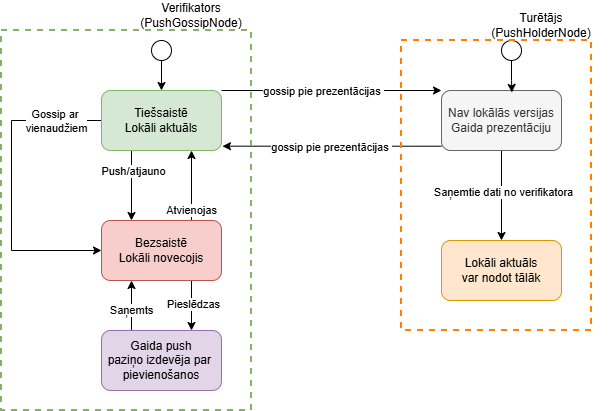

The diagram above was exported from draw.io. Its source (the exported page's mxGraphModel, read from the mxfile embedded in the PNG):
<mxGraphModel dx="782" dy="974" grid="1" gridSize="10" guides="1" tooltips="1" connect="1" arrows="1" fold="1" page="1" pageScale="1" pageWidth="850" pageHeight="1100" math="0" shadow="0">
  <root>
    <mxCell id="0" />
    <mxCell id="1" parent="0" />
    <mxCell id="vpOl26r9V25iErKZRTA8-11" edge="1" parent="1" source="vpOl26r9V25iErKZRTA8-1" style="edgeStyle=orthogonalEdgeStyle;rounded=0;orthogonalLoop=1;jettySize=auto;html=1;exitX=0.75;exitY=0;exitDx=0;exitDy=0;entryX=0.75;entryY=1;entryDx=0;entryDy=0;" target="vpOl26r9V25iErKZRTA8-3">
      <mxGeometry relative="1" as="geometry" />
    </mxCell>
    <mxCell id="vpOl26r9V25iErKZRTA8-25" connectable="0" parent="vpOl26r9V25iErKZRTA8-11" style="edgeLabel;html=1;align=center;verticalAlign=middle;resizable=0;points=[];" value="Atvienojas" vertex="1">
      <mxGeometry relative="1" x="-0.0394" y="1" as="geometry">
        <mxPoint y="23" as="offset" />
      </mxGeometry>
    </mxCell>
    <mxCell id="vpOl26r9V25iErKZRTA8-12" edge="1" parent="1" source="vpOl26r9V25iErKZRTA8-1" style="edgeStyle=orthogonalEdgeStyle;rounded=0;orthogonalLoop=1;jettySize=auto;html=1;exitX=0.75;exitY=1;exitDx=0;exitDy=0;entryX=0.75;entryY=0;entryDx=0;entryDy=0;" target="vpOl26r9V25iErKZRTA8-2">
      <mxGeometry relative="1" as="geometry" />
    </mxCell>
    <mxCell id="vpOl26r9V25iErKZRTA8-22" connectable="0" parent="vpOl26r9V25iErKZRTA8-12" style="edgeLabel;html=1;align=center;verticalAlign=middle;resizable=0;points=[];" value="Pieslēdzas" vertex="1">
      <mxGeometry relative="1" x="-0.0634" y="1" as="geometry">
        <mxPoint as="offset" />
      </mxGeometry>
    </mxCell>
    <mxCell id="vpOl26r9V25iErKZRTA8-1" parent="1" style="rounded=1;whiteSpace=wrap;html=1;fillColor=#f8cecc;strokeColor=#b85450;" value="Bezsaistē&lt;div&gt;Lokāli novecojis&lt;/div&gt;" vertex="1">
      <mxGeometry height="60" width="120" x="110" y="250" as="geometry" />
    </mxCell>
    <mxCell id="vpOl26r9V25iErKZRTA8-13" edge="1" parent="1" source="vpOl26r9V25iErKZRTA8-2" style="edgeStyle=orthogonalEdgeStyle;rounded=0;orthogonalLoop=1;jettySize=auto;html=1;exitX=0.25;exitY=0;exitDx=0;exitDy=0;entryX=0.25;entryY=1;entryDx=0;entryDy=0;" target="vpOl26r9V25iErKZRTA8-1">
      <mxGeometry relative="1" as="geometry" />
    </mxCell>
    <mxCell id="vpOl26r9V25iErKZRTA8-23" connectable="0" parent="vpOl26r9V25iErKZRTA8-13" style="edgeLabel;html=1;align=center;verticalAlign=middle;resizable=0;points=[];" value="Saņemts" vertex="1">
      <mxGeometry relative="1" x="-0.178" y="1" as="geometry">
        <mxPoint as="offset" />
      </mxGeometry>
    </mxCell>
    <mxCell id="vpOl26r9V25iErKZRTA8-2" parent="1" style="rounded=1;whiteSpace=wrap;html=1;fillColor=#e1d5e7;strokeColor=#9673a6;" value="Gaida push&lt;div&gt;paziņo izdevēja par&amp;nbsp;&lt;/div&gt;&lt;div&gt;pievienošanos&lt;/div&gt;" vertex="1">
      <mxGeometry height="60" width="120" x="110" y="360" as="geometry" />
    </mxCell>
    <mxCell id="vpOl26r9V25iErKZRTA8-7" edge="1" parent="1" source="vpOl26r9V25iErKZRTA8-3" style="edgeStyle=orthogonalEdgeStyle;rounded=0;orthogonalLoop=1;jettySize=auto;html=1;exitX=1;exitY=0;exitDx=0;exitDy=0;entryX=0;entryY=0;entryDx=0;entryDy=0;" target="vpOl26r9V25iErKZRTA8-5">
      <mxGeometry relative="1" as="geometry">
        <Array as="points">
          <mxPoint x="340" y="120" />
          <mxPoint x="340" y="120" />
        </Array>
      </mxGeometry>
    </mxCell>
    <mxCell id="vpOl26r9V25iErKZRTA8-27" connectable="0" parent="vpOl26r9V25iErKZRTA8-7" style="edgeLabel;html=1;align=center;verticalAlign=middle;resizable=0;points=[];" value="gossip pie prezentācijas&amp;nbsp;" vertex="1">
      <mxGeometry relative="1" x="-0.6854" y="-1" as="geometry">
        <mxPoint x="66" y="-1" as="offset" />
      </mxGeometry>
    </mxCell>
    <mxCell id="vpOl26r9V25iErKZRTA8-10" edge="1" parent="1" source="vpOl26r9V25iErKZRTA8-3" style="edgeStyle=orthogonalEdgeStyle;rounded=0;orthogonalLoop=1;jettySize=auto;html=1;exitX=0.25;exitY=1;exitDx=0;exitDy=0;entryX=0.25;entryY=0;entryDx=0;entryDy=0;" target="vpOl26r9V25iErKZRTA8-1">
      <mxGeometry relative="1" as="geometry" />
    </mxCell>
    <mxCell id="vpOl26r9V25iErKZRTA8-24" connectable="0" parent="vpOl26r9V25iErKZRTA8-10" style="edgeLabel;html=1;align=center;verticalAlign=middle;resizable=0;points=[];" value="Push/atjauno" vertex="1">
      <mxGeometry relative="1" x="-0.0066" y="1" as="geometry">
        <mxPoint y="-15" as="offset" />
      </mxGeometry>
    </mxCell>
    <mxCell id="vpOl26r9V25iErKZRTA8-14" edge="1" parent="1" source="vpOl26r9V25iErKZRTA8-3" style="edgeStyle=orthogonalEdgeStyle;rounded=0;orthogonalLoop=1;jettySize=auto;html=1;entryX=0;entryY=0.5;entryDx=0;entryDy=0;" target="vpOl26r9V25iErKZRTA8-1">
      <mxGeometry relative="1" as="geometry">
        <Array as="points">
          <mxPoint x="20" y="150" />
          <mxPoint x="20" y="280" />
        </Array>
      </mxGeometry>
    </mxCell>
    <mxCell id="vpOl26r9V25iErKZRTA8-26" connectable="0" parent="vpOl26r9V25iErKZRTA8-14" style="edgeLabel;html=1;align=center;verticalAlign=middle;resizable=0;points=[];" value="Gossip ar&amp;nbsp;&lt;div&gt;vienaudžiem&lt;/div&gt;" vertex="1">
      <mxGeometry relative="1" x="-0.5757" y="-2" as="geometry">
        <mxPoint x="20" y="2" as="offset" />
      </mxGeometry>
    </mxCell>
    <mxCell id="vpOl26r9V25iErKZRTA8-3" parent="1" style="rounded=1;whiteSpace=wrap;html=1;fillColor=#d5e8d4;strokeColor=#82b366;" value="Tiešsaistē&lt;div&gt;Lokāli aktuāls&lt;/div&gt;" vertex="1">
      <mxGeometry height="60" width="120" x="110" y="120" as="geometry" />
    </mxCell>
    <mxCell id="vpOl26r9V25iErKZRTA8-4" parent="1" style="rounded=1;whiteSpace=wrap;html=1;fillColor=#ffe6cc;strokeColor=#d79b00;" value="Lokāli aktuāls&lt;div&gt;var nodot tālāk&lt;/div&gt;" vertex="1">
      <mxGeometry height="60" width="120" x="450" y="270" as="geometry" />
    </mxCell>
    <mxCell id="vpOl26r9V25iErKZRTA8-9" edge="1" parent="1" source="vpOl26r9V25iErKZRTA8-5" style="edgeStyle=orthogonalEdgeStyle;rounded=0;orthogonalLoop=1;jettySize=auto;html=1;entryX=0.5;entryY=0;entryDx=0;entryDy=0;" target="vpOl26r9V25iErKZRTA8-4">
      <mxGeometry relative="1" as="geometry" />
    </mxCell>
    <mxCell id="vpOl26r9V25iErKZRTA8-29" connectable="0" parent="vpOl26r9V25iErKZRTA8-9" style="edgeLabel;html=1;align=center;verticalAlign=middle;resizable=0;points=[];" value="Saņemtie dati no verifikatora" vertex="1">
      <mxGeometry relative="1" x="-0.0985" y="1" as="geometry">
        <mxPoint as="offset" />
      </mxGeometry>
    </mxCell>
    <mxCell id="vpOl26r9V25iErKZRTA8-5" parent="1" style="rounded=1;whiteSpace=wrap;html=1;fillColor=#f5f5f5;fontColor=#333333;strokeColor=#666666;" value="Nav lokālās versijas&lt;div&gt;Gaida prezentāciju&lt;/div&gt;" vertex="1">
      <mxGeometry height="60" width="120" x="450" y="120" as="geometry" />
    </mxCell>
    <mxCell id="vpOl26r9V25iErKZRTA8-8" edge="1" parent="1" source="vpOl26r9V25iErKZRTA8-5" style="edgeStyle=orthogonalEdgeStyle;rounded=0;orthogonalLoop=1;jettySize=auto;html=1;entryX=1.008;entryY=0.928;entryDx=0;entryDy=0;entryPerimeter=0;" target="vpOl26r9V25iErKZRTA8-3">
      <mxGeometry relative="1" as="geometry">
        <Array as="points">
          <mxPoint x="340" y="176" />
        </Array>
      </mxGeometry>
    </mxCell>
    <mxCell id="vpOl26r9V25iErKZRTA8-28" connectable="0" parent="vpOl26r9V25iErKZRTA8-8" style="edgeLabel;html=1;align=center;verticalAlign=middle;resizable=0;points=[];" value="gossip pie prezentācijas&amp;nbsp;" vertex="1">
      <mxGeometry relative="1" x="0.152" y="1" as="geometry">
        <mxPoint x="16" as="offset" />
      </mxGeometry>
    </mxCell>
    <mxCell id="vpOl26r9V25iErKZRTA8-18" edge="1" parent="1" source="vpOl26r9V25iErKZRTA8-16" style="edgeStyle=orthogonalEdgeStyle;rounded=0;orthogonalLoop=1;jettySize=auto;html=1;" target="vpOl26r9V25iErKZRTA8-3">
      <mxGeometry relative="1" as="geometry" />
    </mxCell>
    <mxCell id="vpOl26r9V25iErKZRTA8-16" parent="1" style="ellipse;whiteSpace=wrap;html=1;aspect=fixed;" value="" vertex="1">
      <mxGeometry height="20" width="20" x="160" y="70" as="geometry" />
    </mxCell>
    <mxCell id="vpOl26r9V25iErKZRTA8-17" parent="1" style="ellipse;whiteSpace=wrap;html=1;aspect=fixed;" value="" vertex="1">
      <mxGeometry height="20" width="20" x="510" y="70" as="geometry" />
    </mxCell>
    <mxCell id="vpOl26r9V25iErKZRTA8-19" edge="1" parent="1" source="vpOl26r9V25iErKZRTA8-17" style="edgeStyle=orthogonalEdgeStyle;rounded=0;orthogonalLoop=1;jettySize=auto;html=1;entryX=0.587;entryY=0.032;entryDx=0;entryDy=0;entryPerimeter=0;" target="vpOl26r9V25iErKZRTA8-5">
      <mxGeometry relative="1" as="geometry" />
    </mxCell>
    <mxCell id="vpOl26r9V25iErKZRTA8-20" parent="1" style="text;html=1;whiteSpace=wrap;strokeColor=none;fillColor=none;align=center;verticalAlign=middle;rounded=0;" value="Verifikators&lt;div&gt;(PushGossipNode)&lt;/div&gt;" vertex="1">
      <mxGeometry height="30" width="140" x="130" y="30" as="geometry" />
    </mxCell>
    <mxCell id="vpOl26r9V25iErKZRTA8-21" parent="1" style="text;html=1;whiteSpace=wrap;strokeColor=none;fillColor=none;align=center;verticalAlign=middle;rounded=0;" value="Turētājs&lt;div&gt;(PushHolderNode)&lt;/div&gt;" vertex="1">
      <mxGeometry height="30" width="140" x="480" y="40" as="geometry" />
    </mxCell>
    <mxCell id="vpOl26r9V25iErKZRTA8-32" parent="1" style="rounded=0;whiteSpace=wrap;html=1;fillColor=none;strokeColor=#82b366;dashed=1;strokeWidth=2;" value="" vertex="1">
      <mxGeometry height="380" width="250" x="10" y="60" as="geometry" />
    </mxCell>
    <mxCell id="vpOl26r9V25iErKZRTA8-33" parent="1" style="rounded=0;whiteSpace=wrap;html=1;fillColor=none;strokeColor=#FF8000;dashed=1;strokeWidth=2;" value="" vertex="1">
      <mxGeometry height="290" width="190" x="410" y="70" as="geometry" />
    </mxCell>
  </root>
</mxGraphModel>